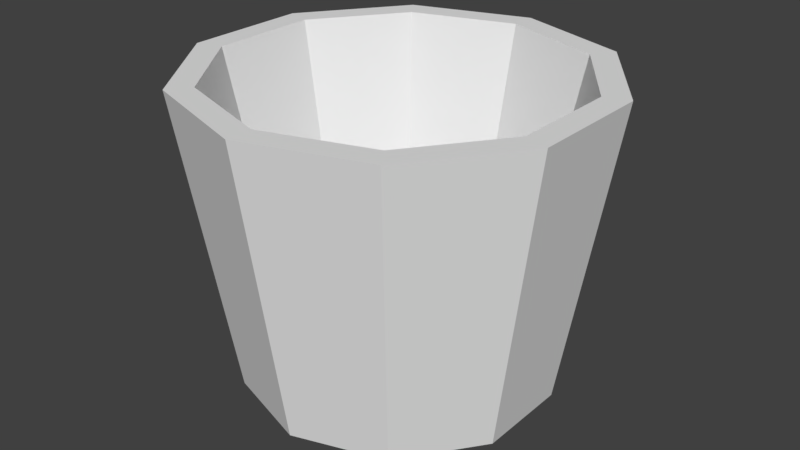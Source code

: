# Source: KovaOB.blend  (saved by Blender 2.77.0; exported with 4.5.12 LTS)
import bpy
from mathutils import Matrix  # noqa: F401  (used for matrix-valued properties, if any)

bpy.ops.wm.read_factory_settings(use_empty=True)
scene = bpy.context.scene
scene.name = 'Scene'

# ---- collections
col_collection_1 = bpy.data.collections.new('Collection 1'); scene.collection.children.link(col_collection_1)

# ---- world
world_world = bpy.data.worlds.new('World'); scene.world = world_world
world_world.color = (0.05088, 0.05088, 0.05088)
world_world.use_sun_shadow = False
world_world.sun_shadow_jitter_overblur = 0.0
world_world.cycles.sampling_method = 'MANUAL'

# ---- meshes
me_cylinder = bpy.data.meshes.new('Cylinder')
me_cylinder.from_pydata([(-8.999e-09, -1.64e-08, -0.1396), (-8.999e-09, 1.459, -0.1396), (-2.149e-08, 1.92, 2.722), (0.8574, 1.18, -0.1396), (1.128, 1.553, 2.722), (1.387, 0.4508, -0.1396), (1.826, 0.5932, 2.722), (1.387, -0.4508, -0.1396), (1.826, -0.5932, 2.722), (0.8574, -1.18, -0.1396), (1.128, -1.553, 2.722), (-1.365e-07, -1.459, -0.1396), (-1.893e-07, -1.92, 2.722), (-0.8574, -1.18, -0.1396), (-1.128, -1.553, 2.722), (-1.387, -0.4508, -0.1396), (-1.826, -0.5932, 2.722), (-1.387, 0.4508, -0.1396), (-1.826, 0.5932, 2.722), (-0.8574, 1.18, -0.1396), (-1.128, 1.553, 2.722), (0.9831, 1.353, 2.722), (-3.698e-08, 1.672, 2.722), (1.591, 0.5168, 2.722), (1.591, -0.5168, 2.722), (0.9831, -1.353, 2.722), (-1.738e-07, -1.672, 2.722), (-0.9831, -1.353, 2.722), (-1.591, -0.5168, 2.722), (-1.591, 0.5168, 2.722), (-0.9831, 1.353, 2.722), (-1.166e-08, 1.164, 0.3626), (0.6843, 0.9419, 0.3626), (1.107, 0.3598, 0.3626), (1.107, -0.3598, 0.3626), (0.6843, -0.9419, 0.3626), (-1.069e-07, -1.164, 0.3626), (-0.6843, -0.9419, 0.3626), (-1.107, -0.3598, 0.3626), (-1.107, 0.3598, 0.3626), (-0.6843, 0.9419, 0.3626), (-2.356e-08, 1.534, 0.7173), (-9.35e-09, -1.046e-08, 0.7173), (0.9018, 1.241, 0.7173), (1.459, 0.4741, 0.7173), (1.459, -0.4741, 0.7173), (0.9018, -1.241, 0.7173), (-1.491e-07, -1.534, 0.7173), (-0.9018, -1.241, 0.7173), (-1.459, -0.4741, 0.7173), (-1.459, 0.4741, 0.7173), (-0.9018, 1.241, 0.7173)], [], [(0, 1, 3), (27, 26, 36, 37), (1, 2, 4, 3), (0, 3, 5), (30, 29, 39, 40), (3, 4, 6, 5), (0, 5, 7), (23, 21, 32, 33), (5, 6, 8, 7), (0, 7, 9), (26, 25, 35, 36), (7, 8, 10, 9), (0, 9, 11), (29, 28, 38, 39), (9, 10, 12, 11), (0, 11, 13), (21, 22, 31, 32), (11, 12, 14, 13), (0, 13, 15), (25, 24, 34, 35), (13, 14, 16, 15), (0, 15, 17), (28, 27, 37, 38), (15, 16, 18, 17), (0, 17, 19), (22, 30, 40, 31), (17, 18, 20, 19), (0, 19, 1), (24, 23, 33, 34), (19, 20, 2, 1), (22, 21, 4, 2), (21, 23, 6, 4), (23, 24, 8, 6), (24, 25, 10, 8), (25, 26, 12, 10), (26, 27, 14, 12), (27, 28, 16, 14), (28, 29, 18, 16), (29, 30, 20, 18), (30, 22, 2, 20), (31, 40, 51, 41), (34, 33, 44, 45), (37, 36, 47, 48), (40, 39, 50, 51), (33, 32, 43, 44), (36, 35, 46, 47), (39, 38, 49, 50), (32, 31, 41, 43), (35, 34, 45, 46), (38, 37, 48, 49), (42, 43, 41), (42, 44, 43), (42, 45, 44), (42, 46, 45), (42, 47, 46), (42, 48, 47), (42, 49, 48), (42, 50, 49), (42, 51, 50), (42, 41, 51)])
_uv = me_cylinder.uv_layers.new(name='UVMap')
_uv.uv.foreach_set('vector', [0.3082, 0.02521, 0.3088, 0.02595, 0.3082, 0.02612, 0.3098, 0.0243, 0.3105, 0.02432, 0.3103, 0.02648, 0.3098, 0.02647, 0.3074, 0.01946, 0.3076, 0.02203, 0.3068, 0.02201, 0.3069, 0.01944, 0.3082, 0.02521, 0.3082, 0.02612, 0.3077, 0.02595, 0.3061, 0.02434, 0.3068, 0.02434, 0.3066, 0.02644, 0.3062, 0.02644, 0.3069, 0.01944, 0.3068, 0.02201, 0.3061, 0.02203, 0.3063, 0.01946, 0.3082, 0.02521, 0.3077, 0.02595, 0.3073, 0.02549, 0.3105, 0.02156, 0.3099, 0.02154, 0.3099, 0.01944, 0.3103, 0.01946, 0.3058, 0.01944, 0.3061, 0.02206, 0.3055, 0.0221, 0.3054, 0.01948, 0.3082, 0.02521, 0.3073, 0.02549, 0.3073, 0.02493, 0.3055, 0.02214, 0.3061, 0.0221, 0.3062, 0.02427, 0.3058, 0.0243, 0.3054, 0.01948, 0.3055, 0.0221, 0.3047, 0.0221, 0.3048, 0.01948, 0.3082, 0.02521, 0.3073, 0.02493, 0.3077, 0.02447, 0.3068, 0.02434, 0.3073, 0.0243, 0.307, 0.02642, 0.3066, 0.02644, 0.3048, 0.01948, 0.3047, 0.0221, 0.304, 0.02206, 0.3043, 0.01944, 0.3082, 0.02521, 0.3077, 0.02447, 0.3082, 0.0243, 0.3099, 0.02154, 0.3092, 0.02156, 0.3094, 0.01946, 0.3099, 0.01944, 0.3042, 0.02475, 0.304, 0.02213, 0.3048, 0.0221, 0.3048, 0.02473, 0.3082, 0.02521, 0.3082, 0.0243, 0.3088, 0.02447, 0.3061, 0.0221, 0.3068, 0.0221, 0.3067, 0.02427, 0.3062, 0.02427, 0.3048, 0.02473, 0.3048, 0.0221, 0.3055, 0.02213, 0.3053, 0.02475, 0.3082, 0.02521, 0.3088, 0.02447, 0.3092, 0.02493, 0.3092, 0.02432, 0.3098, 0.0243, 0.3098, 0.02647, 0.3094, 0.02648, 0.3034, 0.02187, 0.3036, 0.02446, 0.303, 0.02442, 0.3029, 0.02184, 0.3082, 0.02521, 0.3092, 0.02493, 0.3092, 0.02549, 0.3055, 0.0243, 0.3061, 0.02434, 0.3062, 0.02644, 0.3058, 0.02642, 0.3029, 0.02184, 0.303, 0.02442, 0.3022, 0.02442, 0.3023, 0.02184, 0.3082, 0.02521, 0.3092, 0.02549, 0.3088, 0.02595, 0.3068, 0.0221, 0.3073, 0.02214, 0.307, 0.0243, 0.3067, 0.02427, 0.3023, 0.02184, 0.3022, 0.02442, 0.3016, 0.02446, 0.3018, 0.02187, 0.3017, 0.02097, 0.3021, 0.02149, 0.302, 0.02161, 0.3016, 0.02101, 0.3021, 0.02149, 0.3028, 0.02169, 0.3028, 0.02184, 0.302, 0.02161, 0.3028, 0.02169, 0.3035, 0.02149, 0.3035, 0.02161, 0.3028, 0.02184, 0.3035, 0.02149, 0.3039, 0.02097, 0.304, 0.02101, 0.3035, 0.02161, 0.3039, 0.02097, 0.3039, 0.02032, 0.304, 0.02027, 0.304, 0.02101, 0.3039, 0.02032, 0.3035, 0.0198, 0.3035, 0.01967, 0.304, 0.02027, 0.3035, 0.0198, 0.3028, 0.0196, 0.3028, 0.01944, 0.3035, 0.01967, 0.3028, 0.0196, 0.3021, 0.0198, 0.302, 0.01967, 0.3028, 0.01944, 0.3021, 0.0198, 0.3017, 0.02032, 0.3016, 0.02027, 0.302, 0.01967, 0.3017, 0.02032, 0.3017, 0.02097, 0.3016, 0.02101, 0.3016, 0.02027, 0.3078, 0.01947, 0.3082, 0.01944, 0.3081, 0.02145, 0.3076, 0.02148, 0.3084, 0.02213, 0.3088, 0.0221, 0.309, 0.02414, 0.3085, 0.02418, 0.3079, 0.02817, 0.3075, 0.02819, 0.3073, 0.02614, 0.3079, 0.02612, 0.3082, 0.01944, 0.3086, 0.01944, 0.3087, 0.02145, 0.3081, 0.02145, 0.3018, 0.02639, 0.3022, 0.02638, 0.3022, 0.02838, 0.3016, 0.0284, 0.3075, 0.0221, 0.3079, 0.02213, 0.3078, 0.02418, 0.3073, 0.02414, 0.3086, 0.01944, 0.309, 0.01947, 0.3092, 0.02148, 0.3087, 0.02145, 0.3022, 0.02638, 0.3027, 0.02639, 0.3028, 0.0284, 0.3022, 0.02838, 0.3079, 0.02213, 0.3084, 0.02213, 0.3085, 0.02418, 0.3078, 0.02418, 0.3084, 0.02819, 0.3079, 0.02817, 0.3079, 0.02612, 0.3085, 0.02614, 0.5044, 0.9303, 0.5053, 0.93, 0.5053, 0.9306, 0.5044, 0.9303, 0.505, 0.9295, 0.5053, 0.93, 0.5044, 0.9303, 0.5044, 0.9293, 0.505, 0.9295, 0.5044, 0.9303, 0.5038, 0.9295, 0.5044, 0.9293, 0.5044, 0.9303, 0.5034, 0.93, 0.5038, 0.9295, 0.5044, 0.9303, 0.5034, 0.9306, 0.5034, 0.93, 0.5044, 0.9303, 0.5038, 0.9311, 0.5034, 0.9306, 0.5044, 0.9303, 0.5044, 0.9312, 0.5038, 0.9311, 0.5044, 0.9303, 0.505, 0.9311, 0.5044, 0.9312, 0.5044, 0.9303, 0.5053, 0.9306, 0.505, 0.9311])
me_cylinder.use_remesh_preserve_volume = False
me_cylinder.use_remesh_preserve_attributes = False
me_cylinder.use_mirror_vertex_groups = False
me_cylinder.update()

# ---- objects
ob_cylinder = bpy.data.objects.new('Cylinder', me_cylinder)

# ---- transforms, parenting, visibility, modifiers, constraints
ob_cylinder.location = (0.0, 0.0, 0.2808)
ob_cylinder.lineart.crease_threshold = 0.0

# ---- collection membership
col_collection_1.objects.link(ob_cylinder)

# ---- scene / render settings (as saved in the file)
scene.frame_start = 1; scene.frame_end = 250; scene.frame_set(1)
scene.render.engine = 'CYCLES'
scene.render.resolution_percentage = 50
scene.render.dither_intensity = 0.0
scene.cycles.use_denoising = False
scene.cycles.samples = 128
scene.cycles.sampling_pattern = 'TABULATED_SOBOL'
scene.cycles.light_sampling_threshold = 0.0
scene.cycles.use_adaptive_sampling = False
scene.cycles.use_light_tree = False
scene.cycles.blur_glossy = 0.0
scene.cycles.sample_clamp_indirect = 0.0
scene.view_settings.view_transform = 'Standard'
bpy.context.view_layer.update()

# ---- added for rendering (the .blend has no active camera and no usable light): camera, sun
cam_auto = bpy.data.cameras.new('AutoCamera')
cam_auto.lens = 50.0
cam_auto.sensor_width = 36.0
cam_auto.clip_end = 1000.0
ob_auto_camera = bpy.data.objects.new('AutoCamera', cam_auto)
scene.collection.objects.link(ob_auto_camera)
ob_auto_camera.location = (5.57136, -6.68564, 6.02898)
ob_auto_camera.rotation_euler = (1.09748, -7.21219e-08, 0.694738)
scene.camera = ob_auto_camera
light_auto_sun = bpy.data.lights.new('AutoSun', 'SUN')
light_auto_sun.energy = 3.0
light_auto_sun.angle = 0.0523599
ob_auto_sun = bpy.data.objects.new('AutoSun', light_auto_sun)
scene.collection.objects.link(ob_auto_sun)
ob_auto_sun.rotation_euler = (0.872665, 0.174533, 0.523599)
bpy.context.view_layer.update()
